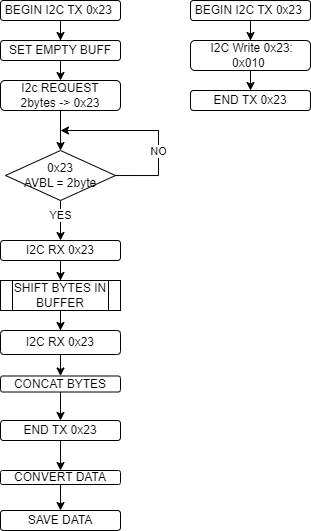

The diagram above was exported from draw.io. Its source (the exported page's mxGraphModel, read from the mxfile embedded in the PNG):
<mxGraphModel dx="1136" dy="658" grid="1" gridSize="10" guides="1" tooltips="1" connect="1" arrows="1" fold="1" page="1" pageScale="1" pageWidth="583" pageHeight="827" math="0" shadow="0">
  <root>
    <mxCell id="0" />
    <mxCell id="1" parent="0" />
    <mxCell id="L-RacC94N286taPZP3iz-24" style="edgeStyle=orthogonalEdgeStyle;rounded=0;orthogonalLoop=1;jettySize=auto;html=1;entryX=0.5;entryY=0;entryDx=0;entryDy=0;" edge="1" parent="1" source="L-RacC94N286taPZP3iz-3" target="L-RacC94N286taPZP3iz-23">
      <mxGeometry relative="1" as="geometry" />
    </mxCell>
    <mxCell id="L-RacC94N286taPZP3iz-3" value="BEGIN I2C TX 0x23&amp;nbsp;" style="rounded=1;whiteSpace=wrap;html=1;" vertex="1" parent="1">
      <mxGeometry x="30" y="30" width="120" height="20" as="geometry" />
    </mxCell>
    <mxCell id="L-RacC94N286taPZP3iz-4" style="edgeStyle=orthogonalEdgeStyle;rounded=0;orthogonalLoop=1;jettySize=auto;html=1;entryX=0.5;entryY=0;entryDx=0;entryDy=0;" edge="1" parent="1" source="L-RacC94N286taPZP3iz-5" target="L-RacC94N286taPZP3iz-14">
      <mxGeometry relative="1" as="geometry">
        <mxPoint x="90" y="160" as="targetPoint" />
      </mxGeometry>
    </mxCell>
    <mxCell id="L-RacC94N286taPZP3iz-5" value="I2c REQUEST&lt;br&gt;2bytes -&amp;gt; 0x23" style="rounded=1;whiteSpace=wrap;html=1;" vertex="1" parent="1">
      <mxGeometry x="30" y="110" width="120" height="30" as="geometry" />
    </mxCell>
    <mxCell id="L-RacC94N286taPZP3iz-10" style="edgeStyle=orthogonalEdgeStyle;rounded=0;orthogonalLoop=1;jettySize=auto;html=1;" edge="1" parent="1">
      <mxGeometry relative="1" as="geometry">
        <mxPoint x="90" y="160" as="targetPoint" />
        <mxPoint x="114" y="205" as="sourcePoint" />
        <Array as="points">
          <mxPoint x="188" y="205" />
          <mxPoint x="188" y="160" />
          <mxPoint x="90" y="160" />
        </Array>
      </mxGeometry>
    </mxCell>
    <mxCell id="L-RacC94N286taPZP3iz-11" value="NO" style="edgeLabel;html=1;align=center;verticalAlign=middle;resizable=0;points=[];" vertex="1" connectable="0" parent="L-RacC94N286taPZP3iz-10">
      <mxGeometry x="-0.1722" relative="1" as="geometry">
        <mxPoint y="-9" as="offset" />
      </mxGeometry>
    </mxCell>
    <mxCell id="L-RacC94N286taPZP3iz-12" style="edgeStyle=orthogonalEdgeStyle;rounded=0;orthogonalLoop=1;jettySize=auto;html=1;" edge="1" parent="1" source="L-RacC94N286taPZP3iz-14">
      <mxGeometry relative="1" as="geometry">
        <mxPoint x="90" y="270" as="targetPoint" />
      </mxGeometry>
    </mxCell>
    <mxCell id="L-RacC94N286taPZP3iz-13" value="YES" style="edgeLabel;html=1;align=center;verticalAlign=middle;resizable=0;points=[];" vertex="1" connectable="0" parent="L-RacC94N286taPZP3iz-12">
      <mxGeometry x="-0.2917" relative="1" as="geometry">
        <mxPoint as="offset" />
      </mxGeometry>
    </mxCell>
    <mxCell id="L-RacC94N286taPZP3iz-14" value="0x23&lt;br&gt;AVBL = 2byte" style="rhombus;whiteSpace=wrap;html=1;" vertex="1" parent="1">
      <mxGeometry x="35" y="180" width="110" height="50" as="geometry" />
    </mxCell>
    <mxCell id="L-RacC94N286taPZP3iz-33" style="edgeStyle=orthogonalEdgeStyle;rounded=0;orthogonalLoop=1;jettySize=auto;html=1;entryX=0.5;entryY=0;entryDx=0;entryDy=0;" edge="1" parent="1" source="L-RacC94N286taPZP3iz-16" target="L-RacC94N286taPZP3iz-31">
      <mxGeometry relative="1" as="geometry" />
    </mxCell>
    <mxCell id="L-RacC94N286taPZP3iz-16" value="SHIFT BYTES IN BUFFER" style="shape=process;whiteSpace=wrap;html=1;backgroundOutline=1;" vertex="1" parent="1">
      <mxGeometry x="30" y="310" width="120" height="30" as="geometry" />
    </mxCell>
    <mxCell id="L-RacC94N286taPZP3iz-38" style="edgeStyle=orthogonalEdgeStyle;rounded=0;orthogonalLoop=1;jettySize=auto;html=1;entryX=0.5;entryY=0;entryDx=0;entryDy=0;" edge="1" parent="1" source="L-RacC94N286taPZP3iz-19" target="L-RacC94N286taPZP3iz-27">
      <mxGeometry relative="1" as="geometry" />
    </mxCell>
    <mxCell id="L-RacC94N286taPZP3iz-19" value="CONCAT BYTES" style="rounded=1;whiteSpace=wrap;html=1;" vertex="1" parent="1">
      <mxGeometry x="30" y="405.5" width="120" height="16" as="geometry" />
    </mxCell>
    <mxCell id="L-RacC94N286taPZP3iz-22" value="SAVE DATA" style="rounded=1;whiteSpace=wrap;html=1;" vertex="1" parent="1">
      <mxGeometry x="30" y="540" width="120" height="20" as="geometry" />
    </mxCell>
    <mxCell id="L-RacC94N286taPZP3iz-25" style="edgeStyle=orthogonalEdgeStyle;rounded=0;orthogonalLoop=1;jettySize=auto;html=1;exitX=0.5;exitY=1;exitDx=0;exitDy=0;entryX=0.5;entryY=0;entryDx=0;entryDy=0;" edge="1" parent="1" source="L-RacC94N286taPZP3iz-23" target="L-RacC94N286taPZP3iz-5">
      <mxGeometry relative="1" as="geometry" />
    </mxCell>
    <mxCell id="L-RacC94N286taPZP3iz-23" value="SET EMPTY BUFF" style="rounded=1;whiteSpace=wrap;html=1;" vertex="1" parent="1">
      <mxGeometry x="30" y="70" width="120" height="20" as="geometry" />
    </mxCell>
    <mxCell id="L-RacC94N286taPZP3iz-30" style="edgeStyle=orthogonalEdgeStyle;rounded=0;orthogonalLoop=1;jettySize=auto;html=1;entryX=0.5;entryY=0;entryDx=0;entryDy=0;" edge="1" parent="1" source="L-RacC94N286taPZP3iz-26" target="L-RacC94N286taPZP3iz-22">
      <mxGeometry relative="1" as="geometry" />
    </mxCell>
    <mxCell id="L-RacC94N286taPZP3iz-26" value="CONVERT DATA" style="rounded=1;whiteSpace=wrap;html=1;" vertex="1" parent="1">
      <mxGeometry x="30" y="500" width="120" height="14" as="geometry" />
    </mxCell>
    <mxCell id="L-RacC94N286taPZP3iz-39" style="edgeStyle=orthogonalEdgeStyle;rounded=0;orthogonalLoop=1;jettySize=auto;html=1;entryX=0.5;entryY=0;entryDx=0;entryDy=0;" edge="1" parent="1" source="L-RacC94N286taPZP3iz-27" target="L-RacC94N286taPZP3iz-26">
      <mxGeometry relative="1" as="geometry" />
    </mxCell>
    <mxCell id="L-RacC94N286taPZP3iz-27" value="END TX 0x23" style="rounded=1;whiteSpace=wrap;html=1;" vertex="1" parent="1">
      <mxGeometry x="30" y="450" width="120" height="20" as="geometry" />
    </mxCell>
    <mxCell id="L-RacC94N286taPZP3iz-32" style="edgeStyle=orthogonalEdgeStyle;rounded=0;orthogonalLoop=1;jettySize=auto;html=1;entryX=0.5;entryY=0;entryDx=0;entryDy=0;" edge="1" parent="1" source="L-RacC94N286taPZP3iz-28" target="L-RacC94N286taPZP3iz-16">
      <mxGeometry relative="1" as="geometry" />
    </mxCell>
    <mxCell id="L-RacC94N286taPZP3iz-28" value="&amp;nbsp;I2C RX 0x23&amp;nbsp;" style="rounded=1;whiteSpace=wrap;html=1;" vertex="1" parent="1">
      <mxGeometry x="30" y="270" width="120" height="20" as="geometry" />
    </mxCell>
    <mxCell id="L-RacC94N286taPZP3iz-36" style="edgeStyle=orthogonalEdgeStyle;rounded=0;orthogonalLoop=1;jettySize=auto;html=1;exitX=0.5;exitY=1;exitDx=0;exitDy=0;entryX=0.5;entryY=0;entryDx=0;entryDy=0;" edge="1" parent="1" source="L-RacC94N286taPZP3iz-31" target="L-RacC94N286taPZP3iz-19">
      <mxGeometry relative="1" as="geometry" />
    </mxCell>
    <mxCell id="L-RacC94N286taPZP3iz-31" value="&amp;nbsp;I2C RX 0x23&amp;nbsp;" style="rounded=1;whiteSpace=wrap;html=1;" vertex="1" parent="1">
      <mxGeometry x="30" y="360" width="120" height="24" as="geometry" />
    </mxCell>
    <mxCell id="L-RacC94N286taPZP3iz-43" style="edgeStyle=orthogonalEdgeStyle;rounded=0;orthogonalLoop=1;jettySize=auto;html=1;entryX=0.5;entryY=0;entryDx=0;entryDy=0;" edge="1" parent="1" source="L-RacC94N286taPZP3iz-40" target="L-RacC94N286taPZP3iz-41">
      <mxGeometry relative="1" as="geometry" />
    </mxCell>
    <mxCell id="L-RacC94N286taPZP3iz-40" value="BEGIN I2C TX 0x23&amp;nbsp;" style="rounded=1;whiteSpace=wrap;html=1;" vertex="1" parent="1">
      <mxGeometry x="220" y="30" width="120" height="20" as="geometry" />
    </mxCell>
    <mxCell id="L-RacC94N286taPZP3iz-44" style="edgeStyle=orthogonalEdgeStyle;rounded=0;orthogonalLoop=1;jettySize=auto;html=1;exitX=0.5;exitY=1;exitDx=0;exitDy=0;entryX=0.5;entryY=0;entryDx=0;entryDy=0;" edge="1" parent="1" source="L-RacC94N286taPZP3iz-41" target="L-RacC94N286taPZP3iz-42">
      <mxGeometry relative="1" as="geometry" />
    </mxCell>
    <mxCell id="L-RacC94N286taPZP3iz-41" value="&amp;nbsp;I2C Write 0x23: 0x010&amp;nbsp;" style="rounded=1;whiteSpace=wrap;html=1;" vertex="1" parent="1">
      <mxGeometry x="220" y="70" width="120" height="30" as="geometry" />
    </mxCell>
    <mxCell id="L-RacC94N286taPZP3iz-42" value="END TX 0x23" style="rounded=1;whiteSpace=wrap;html=1;" vertex="1" parent="1">
      <mxGeometry x="220" y="120" width="120" height="20" as="geometry" />
    </mxCell>
  </root>
</mxGraphModel>